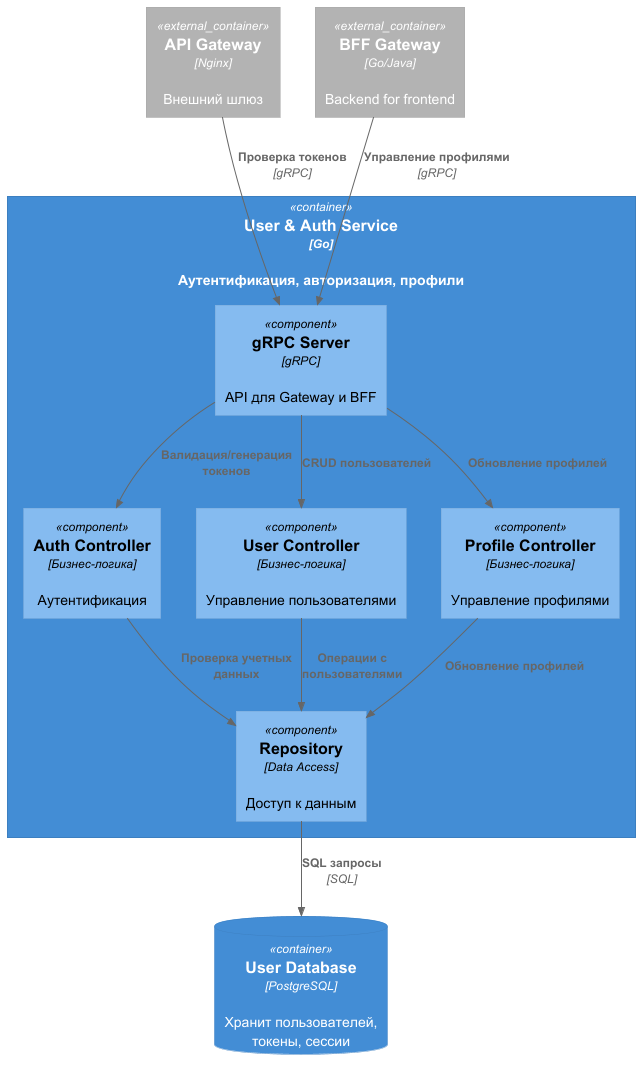

The diagram above was rendered by PlantUML. Its source (embedded in the PNG):
@startuml
!include https://raw.githubusercontent.com/plantuml-stdlib/C4-PlantUML/master/C4_Component.puml

Container(auth_service, "User & Auth Service", "Go", "Аутентификация, авторизация, профили")

Container(auth_service, "User  Auth Service") {
    Component(grpc_server, "gRPC Server", "gRPC", "API для Gateway и BFF")
    Component(auth_controller, "Auth Controller", "Бизнес-логика", "Аутентификация")
    Component(user_controller, "User Controller", "Бизнес-логика", "Управление пользователями")
    Component(profile_controller, "Profile Controller", "Бизнес-логика", "Управление профилями")
    Component(repository, "Repository", "Data Access", "Доступ к данным")
}

ContainerDb(user_db, "User Database", "PostgreSQL", "Хранит пользователей, токены, сессии")
Container_Ext(api_gateway, "API Gateway", "Nginx", "Внешний шлюз")
Container_Ext(bff_gateway, "BFF Gateway", "Go/Java", "Backend for frontend")

' API Gateway для аутентификации
Rel(api_gateway, grpc_server, "Проверка токенов", "gRPC")
Rel(grpc_server, auth_controller, "Валидация/генерация токенов", "")

' BFF для управления пользователями
Rel(bff_gateway, grpc_server, "Управление профилями", "gRPC")
Rel(grpc_server, user_controller, "CRUD пользователей", "")
Rel(grpc_server, profile_controller, "Обновление профилей", "")

' Доступ к данным
Rel(auth_controller, repository, "Проверка учетных данных", "")
Rel(user_controller, repository, "Операции с пользователями", "")
Rel(profile_controller, repository, "Обновление профилей", "")
Rel(repository, user_db, "SQL запросы", "SQL")
@enduml